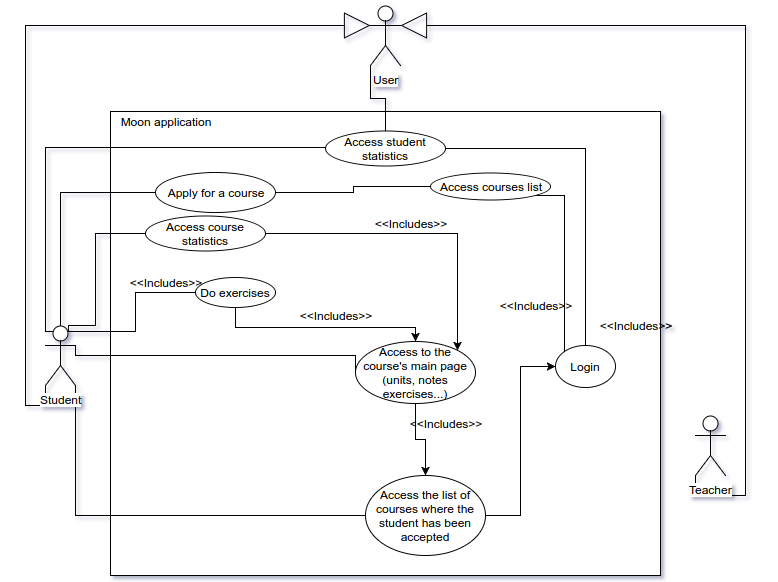

The diagram above was exported from draw.io. Its source (the exported page's mxGraphModel, read from the mxfile embedded in the PNG):
<mxGraphModel dx="807" dy="1500" grid="1" gridSize="10" guides="1" tooltips="1" connect="1" arrows="0" fold="1" page="1" pageScale="1" pageWidth="850" pageHeight="1100" background="#ffffff" math="0" shadow="0">
  <root>
    <mxCell id="0" />
    <mxCell id="1" parent="0" />
    <mxCell id="2" value="" style="whiteSpace=wrap;html=1;strokeColor=#000000;" parent="1" vertex="1">
      <mxGeometry x="145" y="-4" width="550" height="464" as="geometry" />
    </mxCell>
    <mxCell id="78" style="edgeStyle=orthogonalEdgeStyle;rounded=0;html=1;exitX=0.75;exitY=0.1;exitPerimeter=0;entryX=0;entryY=0.5;endArrow=none;endFill=0;jettySize=auto;orthogonalLoop=1;strokeColor=#000000;" parent="1" source="3" target="54" edge="1">
      <mxGeometry relative="1" as="geometry" />
    </mxCell>
    <mxCell id="109" style="edgeStyle=orthogonalEdgeStyle;rounded=0;html=1;exitX=1;exitY=0.3333333333333333;exitPerimeter=0;entryX=0;entryY=0.5;endArrow=none;endFill=0;jettySize=auto;orthogonalLoop=1;strokeColor=#000000;" parent="1" source="3" target="56" edge="1">
      <mxGeometry relative="1" as="geometry">
        <Array as="points">
          <mxPoint x="110" y="240" />
          <mxPoint x="390" y="240" />
        </Array>
      </mxGeometry>
    </mxCell>
    <mxCell id="110" style="edgeStyle=orthogonalEdgeStyle;rounded=0;html=1;exitX=1;exitY=1;exitPerimeter=0;entryX=0;entryY=0.5;endArrow=none;endFill=0;jettySize=auto;orthogonalLoop=1;strokeColor=#000000;" parent="1" source="3" target="55" edge="1">
      <mxGeometry relative="1" as="geometry" />
    </mxCell>
    <mxCell id="127" style="edgeStyle=orthogonalEdgeStyle;rounded=0;html=1;exitX=0;exitY=1;exitPerimeter=0;entryX=0;entryY=0.3333333333333333;entryPerimeter=0;endArrow=block;endFill=0;jettySize=auto;orthogonalLoop=1;strokeColor=#000000;startSize=21;endSize=24;" parent="1" source="3" target="118" edge="1">
      <mxGeometry relative="1" as="geometry">
        <Array as="points">
          <mxPoint x="80" y="290" />
          <mxPoint x="60" y="290" />
          <mxPoint x="60" y="-90" />
        </Array>
      </mxGeometry>
    </mxCell>
    <mxCell id="132" style="edgeStyle=orthogonalEdgeStyle;rounded=0;html=1;exitX=0.5;exitY=0;exitPerimeter=0;entryX=0;entryY=0.5;startSize=21;endArrow=none;endFill=0;endSize=24;jettySize=auto;orthogonalLoop=1;strokeColor=#000000;" parent="1" source="3" target="51" edge="1">
      <mxGeometry relative="1" as="geometry" />
    </mxCell>
    <mxCell id="135" style="edgeStyle=orthogonalEdgeStyle;rounded=0;html=1;exitX=0.25;exitY=0.1;exitPerimeter=0;entryX=0;entryY=0.5;startSize=21;endArrow=none;endFill=0;endSize=24;jettySize=auto;orthogonalLoop=1;strokeColor=#000000;" parent="1" source="3" target="111" edge="1">
      <mxGeometry relative="1" as="geometry">
        <Array as="points">
          <mxPoint x="80" y="216" />
          <mxPoint x="80" y="32" />
        </Array>
      </mxGeometry>
    </mxCell>
    <mxCell id="3" value="Student" style="shape=umlActor;verticalLabelPosition=bottom;labelBackgroundColor=#ffffff;verticalAlign=top;html=1;" parent="1" vertex="1">
      <mxGeometry x="80" y="210" width="30" height="60" as="geometry" />
    </mxCell>
    <mxCell id="136" style="edgeStyle=orthogonalEdgeStyle;rounded=0;html=1;exitX=1;exitY=1;entryX=0;entryY=0;startSize=21;endArrow=none;endFill=0;endSize=24;jettySize=auto;orthogonalLoop=1;strokeColor=#000000;" parent="1" source="22" target="63" edge="1">
      <mxGeometry relative="1" as="geometry">
        <Array as="points">
          <mxPoint x="599" y="80" />
        </Array>
      </mxGeometry>
    </mxCell>
    <mxCell id="22" value="Access courses list" style="ellipse;whiteSpace=wrap;html=1;" parent="1" vertex="1">
      <mxGeometry x="465" y="57" width="120" height="27" as="geometry" />
    </mxCell>
    <mxCell id="57" style="edgeStyle=orthogonalEdgeStyle;rounded=0;html=1;exitX=0.5;exitY=1;jettySize=auto;orthogonalLoop=1;" parent="1" source="54" target="56" edge="1">
      <mxGeometry relative="1" as="geometry">
        <Array as="points">
          <mxPoint x="270" y="212" />
          <mxPoint x="450" y="212" />
        </Array>
      </mxGeometry>
    </mxCell>
    <mxCell id="54" value="Do exercises" style="ellipse;whiteSpace=wrap;html=1;strokeColor=#000000;" parent="1" vertex="1">
      <mxGeometry x="230" y="162" width="80" height="30" as="geometry" />
    </mxCell>
    <mxCell id="65" style="edgeStyle=orthogonalEdgeStyle;rounded=0;html=1;exitX=1;exitY=0.5;entryX=0;entryY=0.5;jettySize=auto;orthogonalLoop=1;" parent="1" source="55" target="63" edge="1">
      <mxGeometry relative="1" as="geometry" />
    </mxCell>
    <mxCell id="55" value="Access the list of courses where the student has been accepted" style="ellipse;whiteSpace=wrap;html=1;strokeColor=#000000;" parent="1" vertex="1">
      <mxGeometry x="400" y="360" width="120" height="80" as="geometry" />
    </mxCell>
    <mxCell id="58" style="edgeStyle=orthogonalEdgeStyle;rounded=0;html=1;exitX=0.5;exitY=1;entryX=0.5;entryY=0;jettySize=auto;orthogonalLoop=1;" parent="1" source="56" target="55" edge="1">
      <mxGeometry relative="1" as="geometry" />
    </mxCell>
    <mxCell id="56" value="Access to the course's main page (units, notes exercises...)" style="ellipse;whiteSpace=wrap;html=1;strokeColor=#000000;" parent="1" vertex="1">
      <mxGeometry x="390" y="226" width="120" height="62" as="geometry" />
    </mxCell>
    <mxCell id="60" value="&amp;lt;&amp;lt;Includes&amp;gt;&amp;gt;" style="text;html=1;strokeColor=none;fillColor=none;align=center;verticalAlign=middle;whiteSpace=wrap;" parent="1" vertex="1">
      <mxGeometry x="180" y="157" width="40" height="20" as="geometry" />
    </mxCell>
    <mxCell id="62" value="&amp;lt;&amp;lt;Includes&amp;gt;&amp;gt;" style="text;html=1;strokeColor=none;fillColor=none;align=center;verticalAlign=middle;whiteSpace=wrap;" parent="1" vertex="1">
      <mxGeometry x="460" y="298" width="40" height="20" as="geometry" />
    </mxCell>
    <mxCell id="63" value="Login" style="ellipse;whiteSpace=wrap;html=1;strokeColor=#000000;" parent="1" vertex="1">
      <mxGeometry x="590" y="230" width="60" height="42" as="geometry" />
    </mxCell>
    <mxCell id="95" value="&amp;lt;&amp;lt;Includes&amp;gt;&amp;gt;" style="text;html=1;strokeColor=none;fillColor=none;align=center;verticalAlign=middle;whiteSpace=wrap;" parent="1" vertex="1">
      <mxGeometry x="550" y="180" width="40" height="20" as="geometry" />
    </mxCell>
    <mxCell id="96" value="&amp;lt;&amp;lt;Includes&amp;gt;&amp;gt;" style="text;html=1;strokeColor=none;fillColor=none;align=center;verticalAlign=middle;whiteSpace=wrap;" parent="1" vertex="1">
      <mxGeometry x="650" y="200" width="40" height="20" as="geometry" />
    </mxCell>
    <mxCell id="97" value="&amp;lt;&amp;lt;Includes&amp;gt;&amp;gt;" style="text;html=1;strokeColor=none;fillColor=none;align=center;verticalAlign=middle;whiteSpace=wrap;" parent="1" vertex="1">
      <mxGeometry x="350" y="190" width="40" height="20" as="geometry" />
    </mxCell>
    <mxCell id="138" style="edgeStyle=orthogonalEdgeStyle;rounded=0;html=1;exitX=1;exitY=0.5;entryX=0.5;entryY=0;startSize=21;endArrow=none;endFill=0;endSize=24;jettySize=auto;orthogonalLoop=1;strokeColor=#000000;" parent="1" source="111" target="63" edge="1">
      <mxGeometry relative="1" as="geometry" />
    </mxCell>
    <mxCell id="111" value="Access student statistics" style="ellipse;whiteSpace=wrap;html=1;strokeColor=#000000;fillColor=#ffffff;" parent="1" vertex="1">
      <mxGeometry x="360" y="15" width="120" height="35" as="geometry" />
    </mxCell>
    <mxCell id="122" style="edgeStyle=orthogonalEdgeStyle;rounded=0;html=1;exitX=1;exitY=0.5;entryX=1;entryY=0;endArrow=classic;endFill=1;jettySize=auto;orthogonalLoop=1;strokeColor=#000000;" parent="1" source="113" target="56" edge="1">
      <mxGeometry relative="1" as="geometry">
        <Array as="points">
          <mxPoint x="492" y="118" />
        </Array>
      </mxGeometry>
    </mxCell>
    <mxCell id="123" style="edgeStyle=orthogonalEdgeStyle;rounded=0;html=1;exitX=0;exitY=0.5;endArrow=none;endFill=0;jettySize=auto;orthogonalLoop=1;strokeColor=#000000;entryX=0.75;entryY=0.1;entryPerimeter=0;" parent="1" source="113" target="3" edge="1">
      <mxGeometry relative="1" as="geometry">
        <mxPoint x="120" y="210" as="targetPoint" />
        <Array as="points">
          <mxPoint x="130" y="118" />
          <mxPoint x="130" y="210" />
          <mxPoint x="103" y="210" />
        </Array>
      </mxGeometry>
    </mxCell>
    <mxCell id="113" value="Access course statistics" style="ellipse;whiteSpace=wrap;html=1;strokeColor=#000000;fillColor=#ffffff;" parent="1" vertex="1">
      <mxGeometry x="180" y="100" width="120" height="35" as="geometry" />
    </mxCell>
    <mxCell id="139" style="edgeStyle=orthogonalEdgeStyle;rounded=0;html=1;exitX=0;exitY=1;exitPerimeter=0;entryX=0.5;entryY=0;startSize=21;endArrow=none;endFill=0;endSize=24;jettySize=auto;orthogonalLoop=1;strokeColor=#000000;" parent="1" source="118" target="111" edge="1">
      <mxGeometry relative="1" as="geometry" />
    </mxCell>
    <mxCell id="118" value="User" style="shape=umlActor;verticalLabelPosition=bottom;labelBackgroundColor=#ffffff;verticalAlign=top;html=1;strokeColor=#000000;fillColor=#ffffff;" parent="1" vertex="1">
      <mxGeometry x="405" y="-110" width="30" height="60" as="geometry" />
    </mxCell>
    <mxCell id="126" value="&amp;lt;&amp;lt;Includes&amp;gt;&amp;gt;" style="text;html=1;strokeColor=none;fillColor=none;align=center;verticalAlign=middle;whiteSpace=wrap;" parent="1" vertex="1">
      <mxGeometry x="425" y="98" width="40" height="20" as="geometry" />
    </mxCell>
    <mxCell id="129" style="edgeStyle=orthogonalEdgeStyle;rounded=0;html=1;exitX=0;exitY=1;exitPerimeter=0;entryX=1;entryY=0.3333333333333333;entryPerimeter=0;startSize=21;endArrow=block;endFill=0;endSize=24;jettySize=auto;orthogonalLoop=1;strokeColor=#000000;" parent="1" source="128" target="118" edge="1">
      <mxGeometry relative="1" as="geometry">
        <Array as="points">
          <mxPoint x="730" y="380" />
          <mxPoint x="780" y="380" />
          <mxPoint x="780" y="-90" />
        </Array>
      </mxGeometry>
    </mxCell>
    <mxCell id="128" value="Teacher" style="shape=umlActor;verticalLabelPosition=bottom;labelBackgroundColor=#ffffff;verticalAlign=top;html=1;strokeColor=#000000;fillColor=#ffffff;" parent="1" vertex="1">
      <mxGeometry x="730" y="300" width="30" height="60" as="geometry" />
    </mxCell>
    <mxCell id="137" style="edgeStyle=orthogonalEdgeStyle;rounded=0;html=1;exitX=1;exitY=0.5;entryX=0;entryY=0.5;startSize=21;endArrow=none;endFill=0;endSize=24;jettySize=auto;orthogonalLoop=1;strokeColor=#000000;" parent="1" source="51" target="22" edge="1">
      <mxGeometry relative="1" as="geometry" />
    </mxCell>
    <mxCell id="51" value="Apply for a course" style="ellipse;whiteSpace=wrap;html=1;strokeColor=#000000;" parent="1" vertex="1">
      <mxGeometry x="190" y="57" width="120" height="40" as="geometry" />
    </mxCell>
    <mxCell id="133" style="edgeStyle=orthogonalEdgeStyle;rounded=0;html=1;exitX=0;exitY=0.3333333333333333;exitPerimeter=0;entryX=0;entryY=0.3333333333333333;entryPerimeter=0;startSize=21;endArrow=none;endFill=0;endSize=24;jettySize=auto;orthogonalLoop=1;strokeColor=#000000;" parent="1" source="3" target="3" edge="1">
      <mxGeometry relative="1" as="geometry" />
    </mxCell>
    <mxCell id="140" value="Moon application" style="text;html=1;strokeColor=none;fillColor=none;align=center;verticalAlign=middle;whiteSpace=wrap;" vertex="1" parent="1">
      <mxGeometry x="145" y="-4" width="110" height="20" as="geometry" />
    </mxCell>
  </root>
</mxGraphModel>